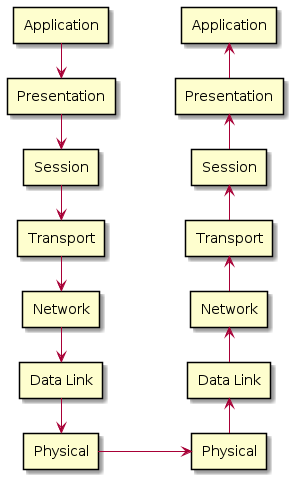

The diagram above was rendered by PlantUML. Its source (embedded in the PNG):
@startuml
skinparam componentStyle rectangle
left to right direction

[Application] as APP1
[Presentation] as PRES1
[Session] as SES1
[Transport] as TRA1
[Network] as NET1
[Data Link] as DAT1
[Physical] as PHY1

[Application] as APP2
[Presentation] as PRES2
[Session] as SES2
[Transport] as TRA2
[Network] as NET2
[Data Link] as DAT2
[Physical] as PHY2

APP1 -> PRES1
PRES1 -> SES1
SES1 -> TRA1
TRA1 -> NET1
NET1 -> DAT1
DAT1 -> PHY1

APP2 <- PRES2
PRES2 <-  SES2
SES2 <- TRA2
TRA2 <- NET2
NET2 <- DAT2
DAT2 <- PHY2

APP1  -[hidden]- APP2
PRES1 -[hidden]- PRES2
SES1  -[hidden]- SES2
TRA1  -[hidden]- TRA2
NET1  -[hidden]- NET2
DAT1  -[hidden]- DAT2
PHY1 -> PHY2
@enduml